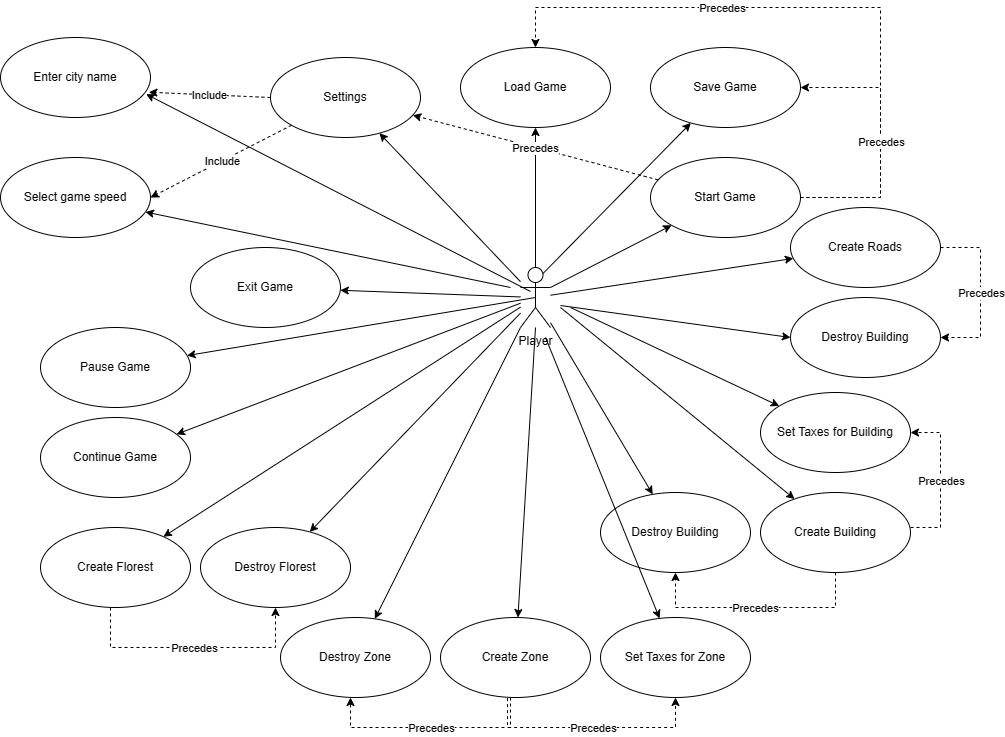

The diagram above was exported from draw.io. Its source (the exported page's mxGraphModel, read from the mxfile embedded in the PNG):
<mxGraphModel dx="2107" dy="1846" grid="1" gridSize="10" guides="1" tooltips="1" connect="1" arrows="1" fold="1" page="1" pageScale="1" pageWidth="850" pageHeight="1100" math="0" shadow="0">
  <root>
    <mxCell id="0" />
    <mxCell id="1" parent="0" />
    <mxCell id="nxbOEQtZdkjscNHk2UpM-5" value="Player" style="shape=umlActor;verticalLabelPosition=bottom;verticalAlign=top;html=1;outlineConnect=0;" parent="1" vertex="1">
      <mxGeometry x="170" y="140" width="30" height="60" as="geometry" />
    </mxCell>
    <mxCell id="nxbOEQtZdkjscNHk2UpM-6" value="Start Game" style="ellipse;whiteSpace=wrap;html=1;" parent="1" vertex="1">
      <mxGeometry x="300" y="30" width="150" height="80" as="geometry" />
    </mxCell>
    <mxCell id="nxbOEQtZdkjscNHk2UpM-8" value="Settings" style="ellipse;whiteSpace=wrap;html=1;" parent="1" vertex="1">
      <mxGeometry x="-80" y="-70" width="150" height="80" as="geometry" />
    </mxCell>
    <mxCell id="nxbOEQtZdkjscNHk2UpM-9" value="Exit Game" style="ellipse;whiteSpace=wrap;html=1;" parent="1" vertex="1">
      <mxGeometry x="-160" y="120" width="150" height="80" as="geometry" />
    </mxCell>
    <mxCell id="nxbOEQtZdkjscNHk2UpM-12" value="Load Game" style="ellipse;whiteSpace=wrap;html=1;" parent="1" vertex="1">
      <mxGeometry x="110" y="-80" width="150" height="80" as="geometry" />
    </mxCell>
    <mxCell id="nxbOEQtZdkjscNHk2UpM-14" value="" style="endArrow=classic;html=1;rounded=0;" parent="1" target="nxbOEQtZdkjscNHk2UpM-6" edge="1">
      <mxGeometry width="50" height="50" relative="1" as="geometry">
        <mxPoint x="200" y="160" as="sourcePoint" />
        <mxPoint x="310" y="110" as="targetPoint" />
      </mxGeometry>
    </mxCell>
    <mxCell id="nxbOEQtZdkjscNHk2UpM-17" value="Create Florest" style="ellipse;whiteSpace=wrap;html=1;" parent="1" vertex="1">
      <mxGeometry x="-310" y="400" width="150" height="80" as="geometry" />
    </mxCell>
    <mxCell id="nxbOEQtZdkjscNHk2UpM-18" value="Destroy Florest" style="ellipse;whiteSpace=wrap;html=1;" parent="1" vertex="1">
      <mxGeometry x="-150" y="400" width="150" height="80" as="geometry" />
    </mxCell>
    <mxCell id="nxbOEQtZdkjscNHk2UpM-19" value="Pause Game" style="ellipse;whiteSpace=wrap;html=1;" parent="1" vertex="1">
      <mxGeometry x="-310" y="200" width="150" height="80" as="geometry" />
    </mxCell>
    <mxCell id="nxbOEQtZdkjscNHk2UpM-20" value="Continue Game" style="ellipse;whiteSpace=wrap;html=1;" parent="1" vertex="1">
      <mxGeometry x="-310" y="290" width="150" height="80" as="geometry" />
    </mxCell>
    <mxCell id="nxbOEQtZdkjscNHk2UpM-21" value="Save Game" style="ellipse;whiteSpace=wrap;html=1;" parent="1" vertex="1">
      <mxGeometry x="300" y="-80" width="150" height="80" as="geometry" />
    </mxCell>
    <mxCell id="nxbOEQtZdkjscNHk2UpM-29" value="Enter city name" style="ellipse;whiteSpace=wrap;html=1;" parent="1" vertex="1">
      <mxGeometry x="-350" y="-90" width="150" height="80" as="geometry" />
    </mxCell>
    <mxCell id="nxbOEQtZdkjscNHk2UpM-31" value="Select game speed" style="ellipse;whiteSpace=wrap;html=1;" parent="1" vertex="1">
      <mxGeometry x="-350" y="30" width="150" height="80" as="geometry" />
    </mxCell>
    <mxCell id="nxbOEQtZdkjscNHk2UpM-32" value="" style="endArrow=classic;html=1;rounded=0;" parent="1" source="nxbOEQtZdkjscNHk2UpM-5" target="nxbOEQtZdkjscNHk2UpM-8" edge="1">
      <mxGeometry width="50" height="50" relative="1" as="geometry">
        <mxPoint x="260" y="250" as="sourcePoint" />
        <mxPoint x="310" y="200" as="targetPoint" />
      </mxGeometry>
    </mxCell>
    <mxCell id="nxbOEQtZdkjscNHk2UpM-35" value="" style="endArrow=classic;html=1;rounded=0;" parent="1" source="nxbOEQtZdkjscNHk2UpM-5" target="nxbOEQtZdkjscNHk2UpM-9" edge="1">
      <mxGeometry width="50" height="50" relative="1" as="geometry">
        <mxPoint x="170" y="190" as="sourcePoint" />
        <mxPoint x="92" y="111" as="targetPoint" />
      </mxGeometry>
    </mxCell>
    <mxCell id="nxbOEQtZdkjscNHk2UpM-36" value="" style="endArrow=classic;html=1;rounded=0;" parent="1" source="nxbOEQtZdkjscNHk2UpM-5" target="nxbOEQtZdkjscNHk2UpM-12" edge="1">
      <mxGeometry width="50" height="50" relative="1" as="geometry">
        <mxPoint x="190" y="180" as="sourcePoint" />
        <mxPoint x="102" y="121" as="targetPoint" />
      </mxGeometry>
    </mxCell>
    <mxCell id="nxbOEQtZdkjscNHk2UpM-37" value="" style="endArrow=classic;html=1;rounded=0;exitX=0;exitY=0.5;exitDx=0;exitDy=0;entryX=0.989;entryY=0.684;entryDx=0;entryDy=0;entryPerimeter=0;dashed=1;" parent="1" source="nxbOEQtZdkjscNHk2UpM-8" target="nxbOEQtZdkjscNHk2UpM-29" edge="1">
      <mxGeometry relative="1" as="geometry">
        <mxPoint x="240" y="220" as="sourcePoint" />
        <mxPoint x="340" y="220" as="targetPoint" />
      </mxGeometry>
    </mxCell>
    <mxCell id="nxbOEQtZdkjscNHk2UpM-38" value="Include" style="edgeLabel;resizable=0;html=1;align=center;verticalAlign=middle;" parent="nxbOEQtZdkjscNHk2UpM-37" connectable="0" vertex="1">
      <mxGeometry relative="1" as="geometry" />
    </mxCell>
    <mxCell id="nxbOEQtZdkjscNHk2UpM-39" value="" style="endArrow=classic;html=1;rounded=0;entryX=1;entryY=0.5;entryDx=0;entryDy=0;dashed=1;" parent="1" source="nxbOEQtZdkjscNHk2UpM-8" target="nxbOEQtZdkjscNHk2UpM-31" edge="1">
      <mxGeometry relative="1" as="geometry">
        <mxPoint x="-30" y="80" as="sourcePoint" />
        <mxPoint x="-122" y="35" as="targetPoint" />
      </mxGeometry>
    </mxCell>
    <mxCell id="nxbOEQtZdkjscNHk2UpM-40" value="Include" style="edgeLabel;resizable=0;html=1;align=center;verticalAlign=middle;" parent="nxbOEQtZdkjscNHk2UpM-39" connectable="0" vertex="1">
      <mxGeometry relative="1" as="geometry" />
    </mxCell>
    <mxCell id="nxbOEQtZdkjscNHk2UpM-43" value="" style="endArrow=classic;html=1;rounded=0;dashed=1;" parent="1" source="nxbOEQtZdkjscNHk2UpM-6" target="nxbOEQtZdkjscNHk2UpM-8" edge="1">
      <mxGeometry relative="1" as="geometry">
        <mxPoint x="-10" y="100" as="sourcePoint" />
        <mxPoint x="-102" y="55" as="targetPoint" />
      </mxGeometry>
    </mxCell>
    <mxCell id="nxbOEQtZdkjscNHk2UpM-44" value="Precedes" style="edgeLabel;resizable=0;html=1;align=center;verticalAlign=middle;" parent="nxbOEQtZdkjscNHk2UpM-43" connectable="0" vertex="1">
      <mxGeometry relative="1" as="geometry" />
    </mxCell>
    <mxCell id="nxbOEQtZdkjscNHk2UpM-45" value="" style="endArrow=classic;html=1;rounded=0;dashed=1;entryX=0.5;entryY=0;entryDx=0;entryDy=0;exitX=1;exitY=0.5;exitDx=0;exitDy=0;" parent="1" source="nxbOEQtZdkjscNHk2UpM-6" target="nxbOEQtZdkjscNHk2UpM-12" edge="1">
      <mxGeometry relative="1" as="geometry">
        <mxPoint x="530" y="70" as="sourcePoint" />
        <mxPoint x="190" y="-70" as="targetPoint" />
        <Array as="points">
          <mxPoint x="530" y="70" />
          <mxPoint x="530" y="-120" />
          <mxPoint x="185" y="-120" />
        </Array>
      </mxGeometry>
    </mxCell>
    <mxCell id="nxbOEQtZdkjscNHk2UpM-46" value="Precedes" style="edgeLabel;resizable=0;html=1;align=center;verticalAlign=middle;" parent="nxbOEQtZdkjscNHk2UpM-45" connectable="0" vertex="1">
      <mxGeometry relative="1" as="geometry">
        <mxPoint x="-102" as="offset" />
      </mxGeometry>
    </mxCell>
    <mxCell id="nxbOEQtZdkjscNHk2UpM-48" value="" style="endArrow=classic;html=1;rounded=0;" parent="1" source="nxbOEQtZdkjscNHk2UpM-5" target="nxbOEQtZdkjscNHk2UpM-17" edge="1">
      <mxGeometry width="50" height="50" relative="1" as="geometry">
        <mxPoint x="195" y="180" as="sourcePoint" />
        <mxPoint x="340" y="107" as="targetPoint" />
      </mxGeometry>
    </mxCell>
    <mxCell id="nxbOEQtZdkjscNHk2UpM-49" value="" style="endArrow=classic;html=1;rounded=0;" parent="1" source="nxbOEQtZdkjscNHk2UpM-5" target="nxbOEQtZdkjscNHk2UpM-18" edge="1">
      <mxGeometry width="50" height="50" relative="1" as="geometry">
        <mxPoint x="469" y="74" as="sourcePoint" />
        <mxPoint x="561" y="66" as="targetPoint" />
      </mxGeometry>
    </mxCell>
    <mxCell id="nxbOEQtZdkjscNHk2UpM-50" value="" style="endArrow=classic;html=1;rounded=0;exitX=0.5;exitY=0.5;exitDx=0;exitDy=0;exitPerimeter=0;" parent="1" source="nxbOEQtZdkjscNHk2UpM-5" target="nxbOEQtZdkjscNHk2UpM-19" edge="1">
      <mxGeometry width="50" height="50" relative="1" as="geometry">
        <mxPoint x="479" y="84" as="sourcePoint" />
        <mxPoint x="571" y="76" as="targetPoint" />
      </mxGeometry>
    </mxCell>
    <mxCell id="nxbOEQtZdkjscNHk2UpM-51" value="" style="endArrow=classic;html=1;rounded=0;" parent="1" source="nxbOEQtZdkjscNHk2UpM-5" target="nxbOEQtZdkjscNHk2UpM-20" edge="1">
      <mxGeometry width="50" height="50" relative="1" as="geometry">
        <mxPoint x="489" y="94" as="sourcePoint" />
        <mxPoint x="581" y="86" as="targetPoint" />
      </mxGeometry>
    </mxCell>
    <mxCell id="nxbOEQtZdkjscNHk2UpM-52" value="" style="endArrow=classic;html=1;rounded=0;exitX=0.75;exitY=0.1;exitDx=0;exitDy=0;exitPerimeter=0;" parent="1" source="nxbOEQtZdkjscNHk2UpM-5" target="nxbOEQtZdkjscNHk2UpM-21" edge="1">
      <mxGeometry width="50" height="50" relative="1" as="geometry">
        <mxPoint x="499" y="104" as="sourcePoint" />
        <mxPoint x="591" y="96" as="targetPoint" />
      </mxGeometry>
    </mxCell>
    <mxCell id="VDPICq6Q_dmdkmi3YRmX-3" value="" style="endArrow=classic;html=1;rounded=0;dashed=1;" parent="1" source="nxbOEQtZdkjscNHk2UpM-6" target="nxbOEQtZdkjscNHk2UpM-21" edge="1">
      <mxGeometry relative="1" as="geometry">
        <mxPoint x="462" y="222" as="sourcePoint" />
        <mxPoint x="450" y="-40" as="targetPoint" />
        <Array as="points">
          <mxPoint x="450" y="70" />
          <mxPoint x="530" y="70" />
          <mxPoint x="530" y="-40" />
        </Array>
      </mxGeometry>
    </mxCell>
    <mxCell id="VDPICq6Q_dmdkmi3YRmX-4" value="Precedes" style="edgeLabel;resizable=0;html=1;align=center;verticalAlign=middle;" parent="VDPICq6Q_dmdkmi3YRmX-3" connectable="0" vertex="1">
      <mxGeometry relative="1" as="geometry" />
    </mxCell>
    <mxCell id="VDPICq6Q_dmdkmi3YRmX-6" value="Destroy Building" style="ellipse;whiteSpace=wrap;html=1;" parent="1" vertex="1">
      <mxGeometry x="250" y="365" width="150" height="80" as="geometry" />
    </mxCell>
    <mxCell id="VDPICq6Q_dmdkmi3YRmX-7" value="Create Building" style="ellipse;whiteSpace=wrap;html=1;" parent="1" vertex="1">
      <mxGeometry x="410" y="365" width="150" height="80" as="geometry" />
    </mxCell>
    <mxCell id="VDPICq6Q_dmdkmi3YRmX-8" value="Destroy Zone" style="ellipse;whiteSpace=wrap;html=1;" parent="1" vertex="1">
      <mxGeometry x="-70" y="490" width="150" height="80" as="geometry" />
    </mxCell>
    <mxCell id="VDPICq6Q_dmdkmi3YRmX-9" value="Create Zone" style="ellipse;whiteSpace=wrap;html=1;" parent="1" vertex="1">
      <mxGeometry x="90" y="490" width="150" height="80" as="geometry" />
    </mxCell>
    <mxCell id="VDPICq6Q_dmdkmi3YRmX-10" value="Create Roads" style="ellipse;whiteSpace=wrap;html=1;" parent="1" vertex="1">
      <mxGeometry x="440" y="80" width="150" height="80" as="geometry" />
    </mxCell>
    <mxCell id="VDPICq6Q_dmdkmi3YRmX-11" value="" style="endArrow=classic;html=1;rounded=0;" parent="1" source="nxbOEQtZdkjscNHk2UpM-5" target="VDPICq6Q_dmdkmi3YRmX-10" edge="1">
      <mxGeometry width="50" height="50" relative="1" as="geometry">
        <mxPoint x="200" y="220" as="sourcePoint" />
        <mxPoint x="430" y="380" as="targetPoint" />
      </mxGeometry>
    </mxCell>
    <mxCell id="VDPICq6Q_dmdkmi3YRmX-12" value="" style="endArrow=classic;html=1;rounded=0;" parent="1" target="VDPICq6Q_dmdkmi3YRmX-7" edge="1">
      <mxGeometry width="50" height="50" relative="1" as="geometry">
        <mxPoint x="210" y="180" as="sourcePoint" />
        <mxPoint x="170" y="350" as="targetPoint" />
      </mxGeometry>
    </mxCell>
    <mxCell id="VDPICq6Q_dmdkmi3YRmX-13" value="" style="endArrow=classic;html=1;rounded=0;" parent="1" source="nxbOEQtZdkjscNHk2UpM-5" target="VDPICq6Q_dmdkmi3YRmX-6" edge="1">
      <mxGeometry width="50" height="50" relative="1" as="geometry">
        <mxPoint x="200" y="240" as="sourcePoint" />
        <mxPoint x="354" y="424" as="targetPoint" />
      </mxGeometry>
    </mxCell>
    <mxCell id="VDPICq6Q_dmdkmi3YRmX-14" value="" style="endArrow=classic;html=1;rounded=0;" parent="1" target="VDPICq6Q_dmdkmi3YRmX-9" edge="1">
      <mxGeometry width="50" height="50" relative="1" as="geometry">
        <mxPoint x="185" y="200" as="sourcePoint" />
        <mxPoint x="170" y="350" as="targetPoint" />
      </mxGeometry>
    </mxCell>
    <mxCell id="VDPICq6Q_dmdkmi3YRmX-15" value="" style="endArrow=classic;html=1;rounded=0;" parent="1" source="nxbOEQtZdkjscNHk2UpM-5" target="VDPICq6Q_dmdkmi3YRmX-8" edge="1">
      <mxGeometry width="50" height="50" relative="1" as="geometry">
        <mxPoint x="120" y="400" as="sourcePoint" />
        <mxPoint x="170" y="350" as="targetPoint" />
      </mxGeometry>
    </mxCell>
    <mxCell id="VDPICq6Q_dmdkmi3YRmX-16" style="edgeStyle=orthogonalEdgeStyle;rounded=0;orthogonalLoop=1;jettySize=auto;html=1;exitX=0.5;exitY=1;exitDx=0;exitDy=0;" parent="1" source="VDPICq6Q_dmdkmi3YRmX-7" target="VDPICq6Q_dmdkmi3YRmX-7" edge="1">
      <mxGeometry relative="1" as="geometry" />
    </mxCell>
    <mxCell id="VDPICq6Q_dmdkmi3YRmX-17" value="" style="endArrow=classic;html=1;dashed=1;rounded=0;exitX=0.5;exitY=1;exitDx=0;exitDy=0;entryX=0.5;entryY=1;entryDx=0;entryDy=0;" parent="1" source="VDPICq6Q_dmdkmi3YRmX-7" target="VDPICq6Q_dmdkmi3YRmX-6" edge="1">
      <mxGeometry relative="1" as="geometry">
        <mxPoint x="580" y="564" as="sourcePoint" />
        <mxPoint x="580" y="365" as="targetPoint" />
        <Array as="points">
          <mxPoint x="485" y="480" />
          <mxPoint x="325" y="480" />
        </Array>
      </mxGeometry>
    </mxCell>
    <mxCell id="VDPICq6Q_dmdkmi3YRmX-18" value="Precedes" style="edgeLabel;resizable=0;html=1;align=center;verticalAlign=middle;" parent="VDPICq6Q_dmdkmi3YRmX-17" connectable="0" vertex="1">
      <mxGeometry relative="1" as="geometry" />
    </mxCell>
    <mxCell id="VDPICq6Q_dmdkmi3YRmX-19" value="" style="endArrow=classic;html=1;rounded=0;dashed=1;" parent="1" edge="1">
      <mxGeometry relative="1" as="geometry">
        <mxPoint x="160" y="570" as="sourcePoint" />
        <mxPoint y="570" as="targetPoint" />
        <Array as="points">
          <mxPoint x="160" y="600" />
          <mxPoint y="600" />
        </Array>
      </mxGeometry>
    </mxCell>
    <mxCell id="VDPICq6Q_dmdkmi3YRmX-20" value="Precedes" style="edgeLabel;resizable=0;html=1;align=center;verticalAlign=middle;" parent="VDPICq6Q_dmdkmi3YRmX-19" connectable="0" vertex="1">
      <mxGeometry relative="1" as="geometry" />
    </mxCell>
    <mxCell id="VDPICq6Q_dmdkmi3YRmX-21" value="" style="endArrow=classic;html=1;rounded=0;dashed=1;entryX=0.5;entryY=1;entryDx=0;entryDy=0;" parent="1" target="nxbOEQtZdkjscNHk2UpM-18" edge="1">
      <mxGeometry relative="1" as="geometry">
        <mxPoint x="-240" y="480" as="sourcePoint" />
        <mxPoint x="-90" y="480" as="targetPoint" />
        <Array as="points">
          <mxPoint x="-240" y="520" />
          <mxPoint x="-75" y="520" />
        </Array>
      </mxGeometry>
    </mxCell>
    <mxCell id="VDPICq6Q_dmdkmi3YRmX-22" value="Precedes" style="edgeLabel;resizable=0;html=1;align=center;verticalAlign=middle;" parent="VDPICq6Q_dmdkmi3YRmX-21" connectable="0" vertex="1">
      <mxGeometry relative="1" as="geometry" />
    </mxCell>
    <mxCell id="VDPICq6Q_dmdkmi3YRmX-23" value="Set Taxes for Building" style="ellipse;whiteSpace=wrap;html=1;" parent="1" vertex="1">
      <mxGeometry x="410" y="265" width="150" height="80" as="geometry" />
    </mxCell>
    <mxCell id="VDPICq6Q_dmdkmi3YRmX-24" value="" style="endArrow=classic;html=1;rounded=0;dashed=1;entryX=1;entryY=0.5;entryDx=0;entryDy=0;" parent="1" target="VDPICq6Q_dmdkmi3YRmX-23" edge="1">
      <mxGeometry relative="1" as="geometry">
        <mxPoint x="560" y="400" as="sourcePoint" />
        <mxPoint x="495" y="455" as="targetPoint" />
        <Array as="points">
          <mxPoint x="590" y="400" />
          <mxPoint x="590" y="305" />
        </Array>
      </mxGeometry>
    </mxCell>
    <mxCell id="VDPICq6Q_dmdkmi3YRmX-25" value="Precedes" style="edgeLabel;resizable=0;html=1;align=center;verticalAlign=middle;" parent="VDPICq6Q_dmdkmi3YRmX-24" connectable="0" vertex="1">
      <mxGeometry relative="1" as="geometry" />
    </mxCell>
    <mxCell id="VDPICq6Q_dmdkmi3YRmX-26" value="" style="endArrow=classic;html=1;rounded=0;" parent="1" target="VDPICq6Q_dmdkmi3YRmX-23" edge="1">
      <mxGeometry width="50" height="50" relative="1" as="geometry">
        <mxPoint x="220" y="180" as="sourcePoint" />
        <mxPoint x="170" y="330" as="targetPoint" />
      </mxGeometry>
    </mxCell>
    <mxCell id="VDPICq6Q_dmdkmi3YRmX-27" value="Set Taxes for Zone" style="ellipse;whiteSpace=wrap;html=1;" parent="1" vertex="1">
      <mxGeometry x="250" y="490" width="150" height="80" as="geometry" />
    </mxCell>
    <mxCell id="VDPICq6Q_dmdkmi3YRmX-28" value="" style="endArrow=classic;html=1;rounded=0;" parent="1" target="VDPICq6Q_dmdkmi3YRmX-27" edge="1">
      <mxGeometry width="50" height="50" relative="1" as="geometry">
        <mxPoint x="195" y="210" as="sourcePoint" />
        <mxPoint x="177" y="500" as="targetPoint" />
      </mxGeometry>
    </mxCell>
    <mxCell id="VDPICq6Q_dmdkmi3YRmX-29" value="" style="endArrow=classic;html=1;rounded=0;dashed=1;exitX=0.447;exitY=1.008;exitDx=0;exitDy=0;exitPerimeter=0;entryX=0.5;entryY=1;entryDx=0;entryDy=0;" parent="1" source="VDPICq6Q_dmdkmi3YRmX-9" target="VDPICq6Q_dmdkmi3YRmX-27" edge="1">
      <mxGeometry relative="1" as="geometry">
        <mxPoint x="10" y="580" as="sourcePoint" />
        <mxPoint x="500" y="600" as="targetPoint" />
        <Array as="points">
          <mxPoint x="157" y="600" />
          <mxPoint x="325" y="600" />
        </Array>
      </mxGeometry>
    </mxCell>
    <mxCell id="VDPICq6Q_dmdkmi3YRmX-30" value="Precedes" style="edgeLabel;resizable=0;html=1;align=center;verticalAlign=middle;" parent="VDPICq6Q_dmdkmi3YRmX-29" connectable="0" vertex="1">
      <mxGeometry relative="1" as="geometry" />
    </mxCell>
    <mxCell id="LEYRLQPXopaWKWMUfL7G-2" value="" style="endArrow=classic;html=1;rounded=0;entryX=0.971;entryY=0.708;entryDx=0;entryDy=0;entryPerimeter=0;" parent="1" target="nxbOEQtZdkjscNHk2UpM-29" edge="1">
      <mxGeometry width="50" height="50" relative="1" as="geometry">
        <mxPoint x="180" y="164" as="sourcePoint" />
        <mxPoint x="39" y="16" as="targetPoint" />
      </mxGeometry>
    </mxCell>
    <mxCell id="LEYRLQPXopaWKWMUfL7G-3" value="" style="endArrow=classic;html=1;rounded=0;" parent="1" target="nxbOEQtZdkjscNHk2UpM-31" edge="1">
      <mxGeometry width="50" height="50" relative="1" as="geometry">
        <mxPoint x="160" y="160" as="sourcePoint" />
        <mxPoint x="-194" y="-3" as="targetPoint" />
      </mxGeometry>
    </mxCell>
    <mxCell id="LEYRLQPXopaWKWMUfL7G-4" value="Destroy Building" style="ellipse;whiteSpace=wrap;html=1;" parent="1" vertex="1">
      <mxGeometry x="440" y="170" width="150" height="80" as="geometry" />
    </mxCell>
    <mxCell id="LEYRLQPXopaWKWMUfL7G-5" value="" style="endArrow=classic;html=1;rounded=0;entryX=0;entryY=0.5;entryDx=0;entryDy=0;" parent="1" target="LEYRLQPXopaWKWMUfL7G-4" edge="1">
      <mxGeometry width="50" height="50" relative="1" as="geometry">
        <mxPoint x="210" y="178" as="sourcePoint" />
        <mxPoint x="453" y="141" as="targetPoint" />
      </mxGeometry>
    </mxCell>
    <mxCell id="LEYRLQPXopaWKWMUfL7G-6" value="" style="endArrow=classic;html=1;rounded=0;dashed=1;exitX=1;exitY=0.5;exitDx=0;exitDy=0;" parent="1" source="VDPICq6Q_dmdkmi3YRmX-10" target="LEYRLQPXopaWKWMUfL7G-4" edge="1">
      <mxGeometry relative="1" as="geometry">
        <mxPoint x="640" y="240" as="sourcePoint" />
        <mxPoint x="620" y="170" as="targetPoint" />
        <Array as="points">
          <mxPoint x="630" y="120" />
          <mxPoint x="630" y="210" />
        </Array>
      </mxGeometry>
    </mxCell>
    <mxCell id="LEYRLQPXopaWKWMUfL7G-7" value="Precedes" style="edgeLabel;resizable=0;html=1;align=center;verticalAlign=middle;" parent="LEYRLQPXopaWKWMUfL7G-6" connectable="0" vertex="1">
      <mxGeometry relative="1" as="geometry" />
    </mxCell>
  </root>
</mxGraphModel>